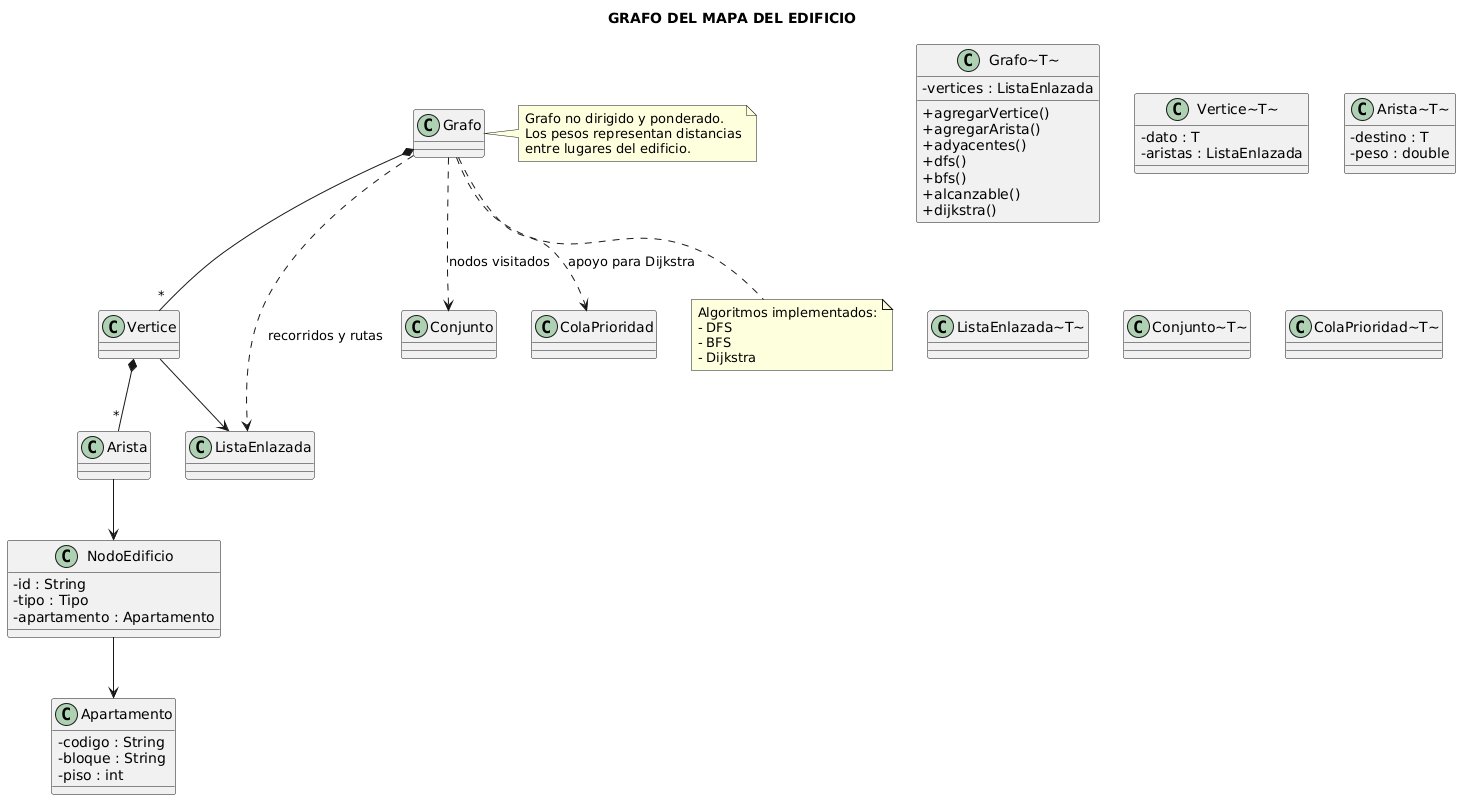

The diagram above was rendered by PlantUML. Its source (embedded in the PNG):
@startuml
title GRAFO DEL MAPA DEL EDIFICIO

skinparam classAttributeIconSize 0
skinparam shadowing false

class Grafo~T~ {
    - vertices : ListaEnlazada
    + agregarVertice()
    + agregarArista()
    + adyacentes()
    + dfs()
    + bfs()
    + alcanzable()
    + dijkstra()
}

class Vertice~T~ {
    - dato : T
    - aristas : ListaEnlazada
}

class Arista~T~ {
    - destino : T
    - peso : double
}

class NodoEdificio {
    - id : String
    - tipo : Tipo
    - apartamento : Apartamento
}

class Apartamento {
    - codigo : String
    - bloque : String
    - piso : int
}

class ListaEnlazada~T~
class Conjunto~T~
class ColaPrioridad~T~

Grafo *-- "*" Vertice
Vertice *-- "*" Arista
Vertice --> ListaEnlazada
Arista --> NodoEdificio
NodoEdificio --> Apartamento

Grafo ..> Conjunto : nodos visitados
Grafo ..> ColaPrioridad : apoyo para Dijkstra
Grafo ..> ListaEnlazada : recorridos y rutas

note right of Grafo
  Grafo no dirigido y ponderado.
  Los pesos representan distancias
  entre lugares del edificio.
end note

note bottom of Grafo
  Algoritmos implementados:
  - DFS
  - BFS
  - Dijkstra
end note
@enduml